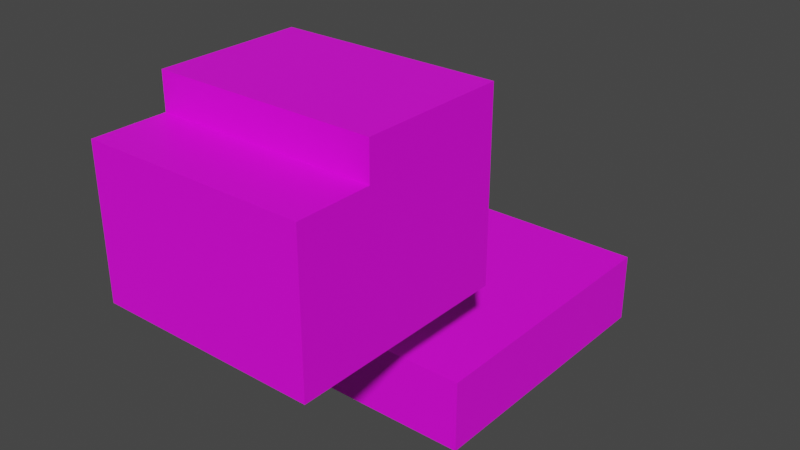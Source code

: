 # Source: stage1a.blend  (saved by Blender 3.3.6; exported with 4.5.12 LTS)
import bpy
from mathutils import Matrix  # noqa: F401  (used for matrix-valued properties, if any)

bpy.ops.wm.read_factory_settings(use_empty=True)
scene = bpy.context.scene
scene.name = 'Scene'

# ---- collections
col_collection = bpy.data.collections.new('Collection'); scene.collection.children.link(col_collection)

# ---- images (referenced by path relative to the original .blend; pixels are not part of the script)
import os
ASSET_DIR = os.environ.get("B2B_ASSET_DIR", "")  # directory of the original .blend (textures are referenced by path, not embedded)
HERE = os.path.dirname(os.path.abspath(__file__))  # packed textures are extracted next to this script under _unpacked/

def load_image(name, relpath, width, height, colorspace="sRGB"):
    """Load a texture the original file referenced (path relative to the .blend, or extracted next to this script)."""
    p = next((c for c in (os.path.join(HERE, relpath), os.path.join(ASSET_DIR, relpath)) if relpath and os.path.exists(c)), "")
    if p:
        img = bpy.data.images.load(p, check_existing=True)
        img.name = name
    else:  # same state as the original file: an image datablock whose file is absent (Cycles renders it pink)
        img = bpy.data.images.new(name, width, height)
        img.source = "FILE"
        img.filepath = "//" + (relpath or name)
    img.colorspace_settings.name = colorspace
    return img
img_cube00_png = load_image('Cube00.png', 'Cube00.png', 1024, 1024, 'sRGB')

# ---- materials (node trees are filled in below, after node groups)
mat_x = bpy.data.materials.new('マテリアル')
mat_x.use_transparent_shadow = False
mat_001 = bpy.data.materials.new('マテリアル.001')
mat_001.use_transparent_shadow = False

# ---- material node trees
mat_x.use_nodes = True; mat_x.node_tree.nodes.clear()
_N = mat_x.node_tree.nodes; _L = mat_x.node_tree.links
n0 = _N.new('ShaderNodeBsdfPrincipled'); n0.name = 'Principled BSDF'; n0.location = (10, 300)
n0.distribution = 'GGX'
n0.subsurface_method = 'RANDOM_WALK_SKIN'
n0.inputs[3].default_value = 1.45
n0.inputs[27].default_value = (0.0, 0.0, 0.0, 1.0)
n0.inputs[28].default_value = 1.0
n1 = _N.new('ShaderNodeOutputMaterial'); n1.name = 'Material Output'; n1.location = (300, 300)
n2 = _N.new('ShaderNodeTexImage'); n2.name = '画像テクスチャ'; n2.location = (-280, 280)
n2.image = img_cube00_png
_L.new(n0.outputs[0], n1.inputs[0])
_L.new(n2.outputs[0], n0.inputs[0])
n1.is_active_output = True
mat_001.use_nodes = True; mat_001.node_tree.nodes.clear()
_N = mat_001.node_tree.nodes; _L = mat_001.node_tree.links
n0 = _N.new('ShaderNodeBsdfPrincipled'); n0.name = 'Principled BSDF'; n0.location = (10, 300)
n0.distribution = 'GGX'
n0.subsurface_method = 'RANDOM_WALK_SKIN'
n0.inputs[3].default_value = 1.45
n0.inputs[27].default_value = (0.0, 0.0, 0.0, 1.0)
n0.inputs[28].default_value = 1.0
n1 = _N.new('ShaderNodeOutputMaterial'); n1.name = 'Material Output'; n1.location = (300, 300)
n2 = _N.new('ShaderNodeTexImage'); n2.name = '画像テクスチャ'; n2.location = (-280, 280)
n2.image = img_cube00_png
_L.new(n0.outputs[0], n1.inputs[0])
_L.new(n2.outputs[0], n0.inputs[0])
n1.is_active_output = True

# ---- world
world_world = bpy.data.worlds.new('World'); scene.world = world_world
world_world.use_nodes = True; world_world.node_tree.nodes.clear()
_N = world_world.node_tree.nodes; _L = world_world.node_tree.links
n0 = _N.new('ShaderNodeOutputWorld'); n0.name = 'World Output'; n0.location = (300, 300)
n1 = _N.new('ShaderNodeBackground'); n1.name = 'Background'; n1.location = (10, 300)
n1.inputs[0].default_value = (0.05088, 0.05088, 0.05088, 1.0)
_L.new(n1.outputs[0], n0.inputs[0])
n0.is_active_output = True
world_world.color = (0.05088, 0.05088, 0.05088)
world_world.use_sun_shadow = False
world_world.sun_shadow_jitter_overblur = 0.0

# ---- meshes
me_x = bpy.data.meshes.new('立方体')
me_x.from_pydata([(-0.5, -0.5, -0.5), (-0.5, -0.5, 0.5), (-0.5, 0.5, -0.5), (-0.5001, 0.4995, 0.5), (0.5, -0.5, -0.5), (0.5, -0.5, 0.5), (0.5, 0.5, -0.5), (0.4999, 0.4995, 0.5), (-0.5002, -0.1676, 0.5), (-0.5, -0.1667, 0.75), (0.4998, -0.1676, 0.5), (-0.5, 0.5, 0.75), (0.5, -0.1667, 0.75), (0.5, 0.5, 0.75), (-0.5, -0.1676, -0.5), (0.5, -0.1676, -0.5)], [], [(14, 8, 3, 2), (2, 3, 7, 6), (15, 10, 5, 4), (4, 5, 1, 0), (14, 15, 4, 0), (8, 9, 11, 3), (3, 11, 13, 7), (7, 13, 12, 10), (10, 12, 9, 8), (5, 10, 8, 1), (13, 11, 9, 12), (2, 6, 15, 14), (0, 1, 8, 14), (6, 7, 10, 15)])
_uv = me_x.uv_layers.new(name='UVマップ')
_uv.uv.foreach_set('vector', [0.5246, 0.7567, 0.5246, 0.9997, 0.373, 0.9997, 0.3728, 0.7567, 0.3801, 0.6857, 0.5485, 0.6857, 0.5485, 0.7885, 0.3801, 0.7885, 0.4744, 0.7334, 0.4744, 0.5145, 0.5852, 0.5145, 0.5852, 0.7334, 0.8681, 0.7409, 0.6404, 0.7409, 0.6404, 0.5133, 0.8681, 0.5133, 0.1521, 0.6595, 0.3426, 0.6595, 0.3426, 0.7229, 0.1521, 0.7229, 0.5267, 0.6678, 0.617, 0.6682, 0.617, 0.9091, 0.5267, 0.9089, 0.5312, 0.4656, 0.6145, 0.4657, 0.6145, 0.799, 0.5312, 0.799, 0.5137, 0.2639, 0.5971, 0.2637, 0.5971, 0.4859, 0.5137, 0.4862, 0.6651, 0.5412, 0.7918, 0.5412, 0.7918, 0.7254, 0.6651, 0.7255, 0.7912, 0.7328, 0.7186, 0.7328, 0.7186, 0.5144, 0.7912, 0.5145, 0.81, 0.5295, 0.81, 0.7301, 0.6763, 0.7301, 0.6763, 0.5295, 0.1521, 0.5323, 0.3426, 0.5323, 0.3426, 0.6595, 0.1521, 0.6595, 0.5769, 0.6543, 0.5621, 0.9873, 0.4514, 0.9823, 0.4662, 0.6493, 0.3718, 0.6464, 0.4693, 0.5303, 0.5468, 0.5953, 0.4493, 0.7115])
me_x.materials.append(mat_x)
me_x.update()
me_001 = bpy.data.meshes.new('立方体.001')
me_001.from_pydata([(-0.5, -0.5, -0.5), (-0.5, -0.5, 0.5), (-0.5, 0.5, -0.5), (-0.5, 0.5, 0.5), (0.5, -0.5, -0.5), (0.5, -0.5, 0.5), (0.5, 0.5, -0.5), (0.5, 0.5, 0.5)], [], [(0, 1, 3, 2), (2, 3, 7, 6), (6, 7, 5, 4), (4, 5, 1, 0), (2, 6, 4, 0), (7, 3, 1, 5)])
_uv = me_001.uv_layers.new(name='UVマップ')
_uv.uv.foreach_set('vector', [0.3755, 0.5022, 0.6265, 0.5022, 0.6265, 0.7533, 0.3755, 0.7533, 0.3774, 0.7464, 0.6284, 0.7464, 0.6284, 0.9974, 0.3774, 0.9974, 0.3735, 0.003255, 0.6245, 0.003255, 0.6245, 0.2543, 0.3735, 0.2543, 0.3745, 0.2425, 0.6255, 0.2425, 0.6255, 0.4935, 0.3745, 0.4935, 0.14, 0.5189, 0.3639, 0.5189, 0.3639, 0.7428, 0.14, 0.7428, 0.6339, 0.5076, 0.8713, 0.5076, 0.8713, 0.745, 0.6339, 0.745])
me_001.materials.append(mat_001)
me_001.update()

# ---- objects
ob_0 = bpy.data.objects.new('0', me_x)
ob_1 = bpy.data.objects.new('1', me_001)

# ---- transforms, parenting, visibility, modifiers, constraints
ob_0.location = (0.0, 0.0, -5.0)
ob_0.scale = (15.0, 15.0, 10.0)
ob_1.location = (0.0, 15.0, -18.0)
ob_1.scale = (15.0, 20.0, 5.0)

# ---- collection membership
col_collection.objects.link(ob_0)
col_collection.objects.link(ob_1)

# ---- scene / render settings (as saved in the file)
scene.frame_start = 1; scene.frame_end = 250; scene.frame_set(167)
scene.render.engine = 'BLENDER_EEVEE_NEXT'
scene.cycles.sampling_pattern = 'TABULATED_SOBOL'
scene.cycles.use_light_tree = False
scene.view_settings.view_transform = 'Filmic'
bpy.context.view_layer.update()

# ---- added for rendering (the .blend has no active camera and no usable light): camera, sun
cam_auto = bpy.data.cameras.new('AutoCamera')
cam_auto.lens = 50.0
cam_auto.sensor_width = 36.0
cam_auto.clip_end = 1000.0
ob_auto_camera = bpy.data.objects.new('AutoCamera', cam_auto)
scene.collection.objects.link(ob_auto_camera)
ob_auto_camera.location = (39.3651, -38.4897, 22.4931)
ob_auto_camera.rotation_euler = (1.09748, -7.21219e-08, 0.694738)
scene.camera = ob_auto_camera
light_auto_sun = bpy.data.lights.new('AutoSun', 'SUN')
light_auto_sun.energy = 3.0
light_auto_sun.angle = 0.0523599
ob_auto_sun = bpy.data.objects.new('AutoSun', light_auto_sun)
scene.collection.objects.link(ob_auto_sun)
ob_auto_sun.rotation_euler = (0.872665, 0.174533, 0.523599)
bpy.context.view_layer.update()
